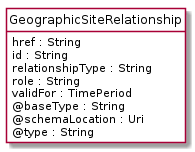

The diagram above was rendered by PlantUML. Its source (embedded in the PNG):
@startuml
hide circle
hide methods
hide stereotype
show <<Enumeration>> stereotype
skinparam class {
   BackgroundColor<<Enumeration>> #E6F5F7
   BackgroundColor<<Ref>> #FFFFE0
   BackgroundColor<<Pivot>> #FFFFFFF
   BackgroundColor<<SimpleType>> #E2F0DA
   BackgroundColor #FCF2E3
}

class GeographicSiteRelationship <<Pivot>> {
    href : String
    id : String
    relationshipType : String
    role : String
    validFor : TimePeriod
    @baseType : String
    @schemaLocation : Uri
    @type : String
}


@enduml